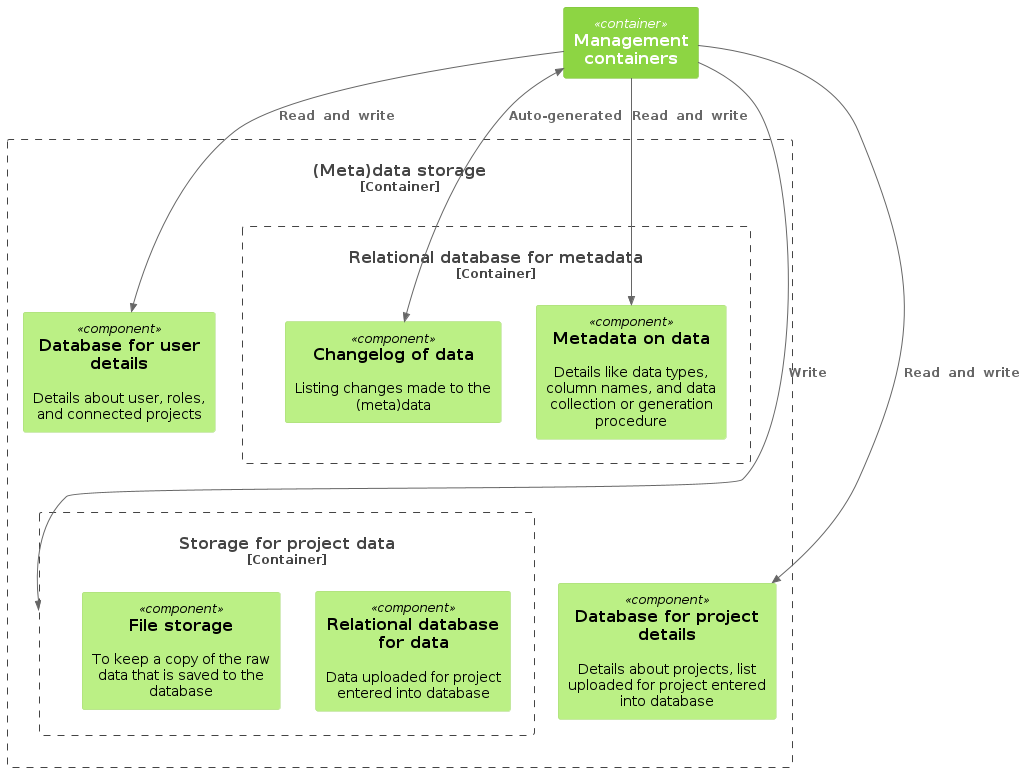

The diagram above was rendered by PlantUML. Its source (embedded in the PNG):
@startuml component-backend
!theme C4_green from <C4/themes>
!include  https://raw.githubusercontent.com/plantuml-stdlib/C4-PlantUML/master/C4_Component.puml

' C4 Component diagram for backend database and file storage.

Container(management, "Management containers")

Container_Boundary(bee, "(Meta)data storage") {
  Container_Boundary(rdb_metadata, "Relational database for metadata") {
    Component(changelog, "Changelog of data", $descr="Listing changes made to the (meta)data")
    Component(metadata, "Metadata on data", $descr="Details like data types, column names, and data collection or generation procedure")
  }
  Component(users, "Database for user details", $descr="Details about user, roles, and connected projects")
  Component(projects, "Database for project details", $descr="Details about projects, list  uploaded for project entered into database")
  Container_Boundary(data_storage, "Storage for project data") {
    Component(data, "Relational database for data", $descr="Data uploaded for project entered into database")
    Component(raw_file, "File storage", $descr="To keep a copy of the raw data that is saved to the database")
  }
}

Lay_Right(rdb_metadata, users)
Lay_Right(data_storage, projects)
Lay_Down(rdb_metadata, data_storage)

Rel(management, data_storage, "Write")

Rel(management, projects, "Read  and  write")
Rel(management, users, "Read  and  write")

Rel(management, metadata, "Read  and  write")
BiRel(management, changelog, "Auto-generated")

@enduml